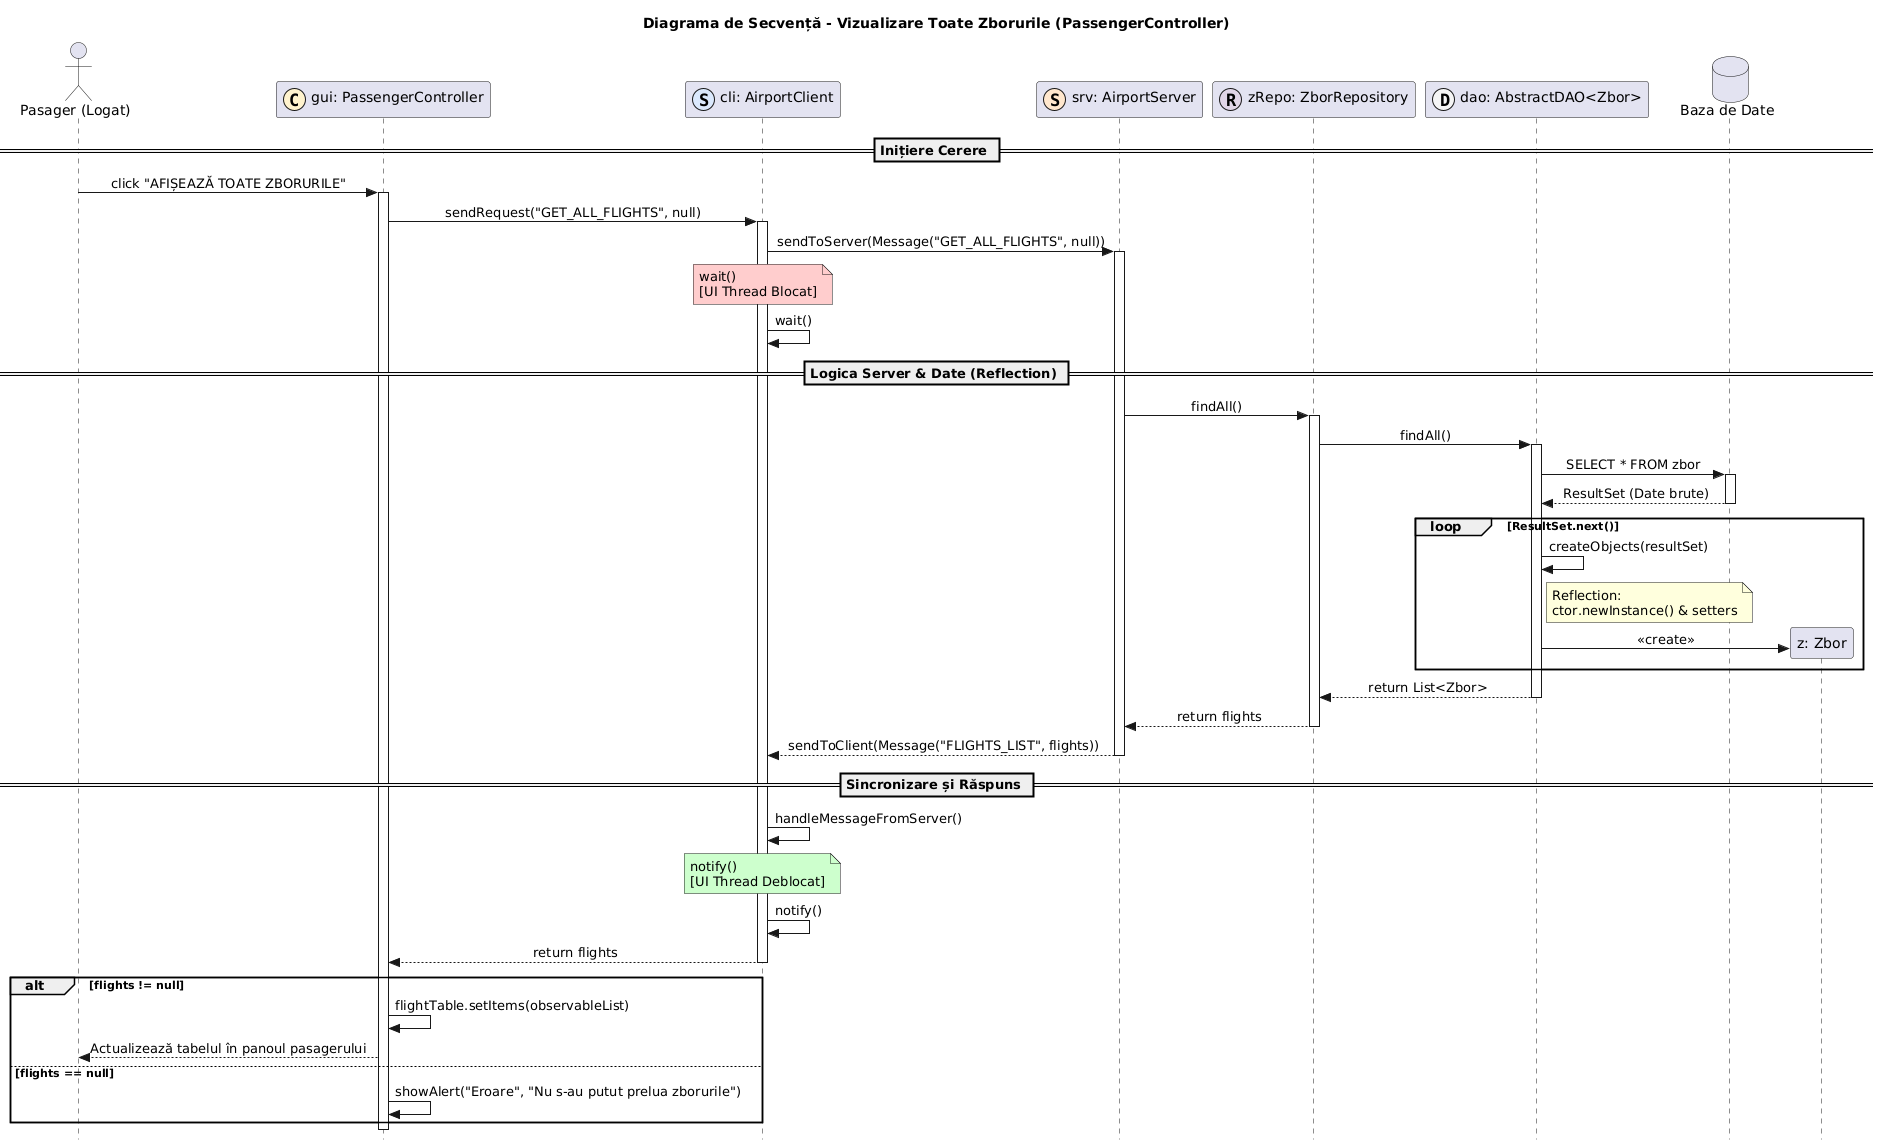

The diagram above was rendered by PlantUML. Its source (embedded in the PNG):
@startuml
title Diagrama de Secvență - Vizualizare Toate Zborurile (PassengerController)

skinparam Style strictuml
skinparam SequenceMessageAlignment center

actor "Pasager (Logat)" as U
participant "gui: PassengerController" as P << (C,#FFF2CC) >>
participant "cli: AirportClient" as CLI << (S,#DAE8FC) >>
participant "srv: AirportServer" as SRV << (S,#FFE6CC) >>
participant "zRepo: ZborRepository" as REPO << (R,#E1D5E7) >>
participant "dao: AbstractDAO<Zbor>" as DAO << (D,#F5F5F5) >>
database "Baza de Date" as DB

== Inițiere Cerere ==

U -> P : click "AFIȘEAZĂ TOATE ZBORURILE"
activate P

P -> CLI : sendRequest("GET_ALL_FLIGHTS", null)
activate CLI
CLI -> SRV : sendToServer(Message("GET_ALL_FLIGHTS", null))
activate SRV

note over CLI #FFCCCC: wait() \n[UI Thread Blocat]
CLI -> CLI : wait()

== Logica Server & Date (Reflection) ==

SRV -> REPO : findAll()
activate REPO
REPO -> DAO : findAll()
activate DAO

DAO -> DB : SELECT * FROM zbor
activate DB
DB --> DAO : ResultSet (Date brute)
deactivate DB

loop ResultSet.next()
    DAO -> DAO : createObjects(resultSet)
    note right of DAO : Reflection:\nctor.newInstance() & setters
    create participant "z: Zbor" as ZBOR
    DAO -> ZBOR : <<create>>
end

DAO --> REPO : return List<Zbor>
deactivate DAO
REPO --> SRV : return flights
deactivate REPO

SRV --> CLI : sendToClient(Message("FLIGHTS_LIST", flights))
deactivate SRV

== Sincronizare și Răspuns ==

CLI -> CLI : handleMessageFromServer()
note over CLI #CCFFCC: notify() \n[UI Thread Deblocat]
CLI -> CLI : notify()

CLI --> P : return flights
deactivate CLI

alt flights != null
    P -> P : flightTable.setItems(observableList)
    P --> U : Actualizează tabelul în panoul pasagerului
else flights == null
    P -> P : showAlert("Eroare", "Nu s-au putut prelua zborurile")
end

deactivate P
@enduml